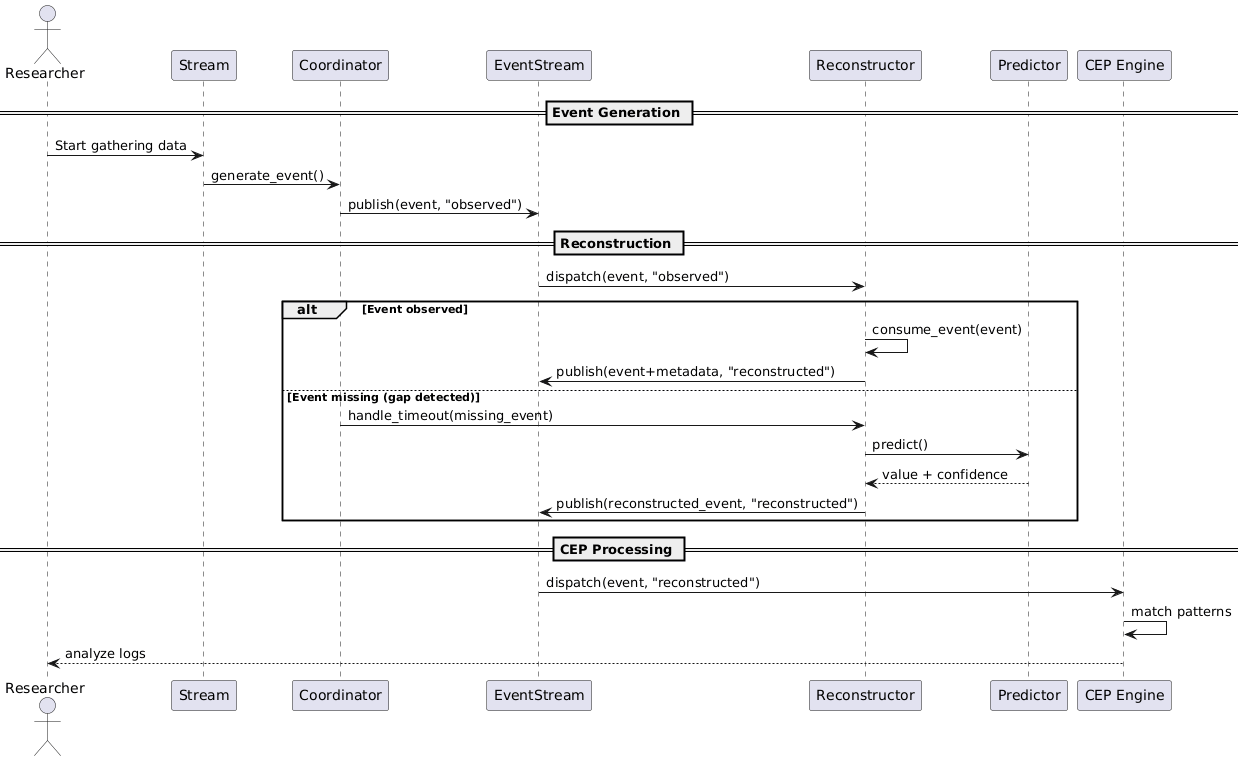

The diagram above was rendered by PlantUML. Its source (embedded in the PNG):
@startuml
actor Researcher as Rsr
participant Stream as S
participant Coordinator as C
participant EventStream as ES
participant Reconstructor as Rc
participant Predictor as P
participant "CEP Engine" as CEP

== Event Generation ==
Rsr -> S : Start gathering data
S -> C : generate_event()
C -> ES : publish(event, "observed")

== Reconstruction ==
ES -> Rc : dispatch(event, "observed")
alt Event observed
    Rc -> Rc : consume_event(event)
    Rc -> ES : publish(event+metadata, "reconstructed")
else Event missing (gap detected)
    C -> Rc : handle_timeout(missing_event)
    Rc -> P : predict()
    P --> Rc : value + confidence
    Rc -> ES : publish(reconstructed_event, "reconstructed")
end

== CEP Processing ==
ES -> CEP : dispatch(event, "reconstructed")
CEP -> CEP : match patterns
CEP --> Rsr : analyze logs
@enduml